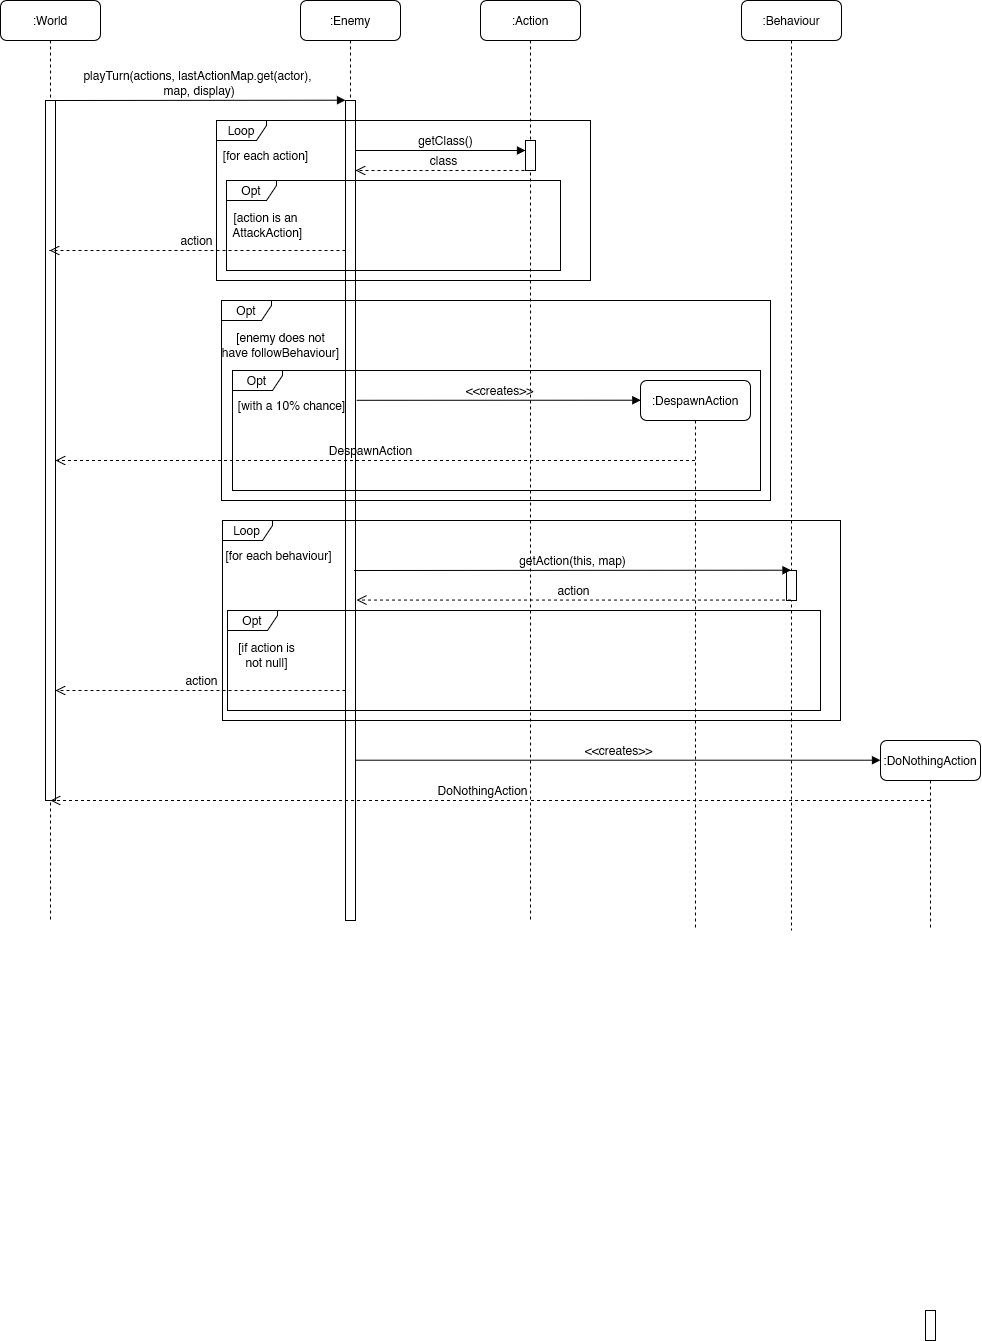

The diagram above was exported from draw.io. Its source (the exported page's mxGraphModel, read from the mxfile embedded in the PNG):
<mxGraphModel dx="1534" dy="956" grid="1" gridSize="10" guides="1" tooltips="1" connect="1" arrows="1" fold="1" page="1" pageScale="1" pageWidth="1100" pageHeight="850" background="none" math="0" shadow="0">
  <root>
    <mxCell id="0" />
    <mxCell id="1" parent="0" />
    <mxCell id="7baba1c4bc27f4b0-2" value=":Enemy" style="shape=umlLifeline;perimeter=lifelinePerimeter;whiteSpace=wrap;html=1;container=1;collapsible=0;recursiveResize=0;outlineConnect=0;rounded=1;shadow=0;comic=0;labelBackgroundColor=none;strokeWidth=1;fontFamily=Helvetica;fontSize=12;align=center;size=40;" parent="1" vertex="1">
      <mxGeometry x="400" y="80" width="100" height="920" as="geometry" />
    </mxCell>
    <mxCell id="7baba1c4bc27f4b0-10" value="" style="html=1;points=[];perimeter=orthogonalPerimeter;rounded=0;shadow=0;comic=0;labelBackgroundColor=none;strokeWidth=1;fontFamily=Helvetica;fontSize=12;align=center;" parent="7baba1c4bc27f4b0-2" vertex="1">
      <mxGeometry x="45" y="100" width="10" height="820" as="geometry" />
    </mxCell>
    <mxCell id="7baba1c4bc27f4b0-3" value=":Action" style="shape=umlLifeline;perimeter=lifelinePerimeter;whiteSpace=wrap;html=1;container=1;collapsible=0;recursiveResize=0;outlineConnect=0;rounded=1;shadow=0;comic=0;labelBackgroundColor=none;strokeWidth=1;fontFamily=Helvetica;fontSize=12;align=center;" parent="1" vertex="1">
      <mxGeometry x="580" y="80" width="100" height="920" as="geometry" />
    </mxCell>
    <mxCell id="7baba1c4bc27f4b0-13" value="" style="html=1;points=[];perimeter=orthogonalPerimeter;rounded=0;shadow=0;comic=0;labelBackgroundColor=none;strokeWidth=1;fontFamily=Helvetica;fontSize=12;align=center;" parent="7baba1c4bc27f4b0-3" vertex="1">
      <mxGeometry x="45" y="140" width="10" height="30" as="geometry" />
    </mxCell>
    <mxCell id="7baba1c4bc27f4b0-8" value=":World" style="shape=umlLifeline;perimeter=lifelinePerimeter;whiteSpace=wrap;html=1;container=1;collapsible=0;recursiveResize=0;outlineConnect=0;rounded=1;shadow=0;comic=0;labelBackgroundColor=none;strokeWidth=1;fontFamily=Helvetica;fontSize=12;align=center;" parent="1" vertex="1">
      <mxGeometry x="100" y="80" width="100" height="920" as="geometry" />
    </mxCell>
    <mxCell id="7baba1c4bc27f4b0-9" value="" style="html=1;points=[];perimeter=orthogonalPerimeter;rounded=0;shadow=0;comic=0;labelBackgroundColor=none;strokeWidth=1;fontFamily=Helvetica;fontSize=12;align=center;" parent="7baba1c4bc27f4b0-8" vertex="1">
      <mxGeometry x="45" y="100" width="10" height="700" as="geometry" />
    </mxCell>
    <mxCell id="7baba1c4bc27f4b0-11" value="&lt;div&gt;playTurn(actions, lastActionMap.get(actor),&lt;/div&gt;&lt;div&gt;&amp;nbsp;map, display)&lt;/div&gt;" style="html=1;verticalAlign=bottom;endArrow=block;entryX=0;entryY=0;labelBackgroundColor=none;fontFamily=Helvetica;fontSize=12;edgeStyle=elbowEdgeStyle;elbow=vertical;" parent="1" source="7baba1c4bc27f4b0-9" target="7baba1c4bc27f4b0-10" edge="1">
      <mxGeometry relative="1" as="geometry">
        <mxPoint x="220" y="190" as="sourcePoint" />
        <mxPoint as="offset" />
      </mxGeometry>
    </mxCell>
    <mxCell id="DH6IuwQM_21PFYgnU8KK-4" value="Loop" style="shape=umlFrame;whiteSpace=wrap;html=1;pointerEvents=0;width=50;height=20;fontFamily=Helvetica;" vertex="1" parent="1">
      <mxGeometry x="316" y="200" width="374" height="160" as="geometry" />
    </mxCell>
    <mxCell id="DH6IuwQM_21PFYgnU8KK-5" value="[for each action]" style="text;html=1;align=center;verticalAlign=middle;resizable=0;points=[];autosize=1;strokeColor=none;fillColor=none;fontFamily=Helvetica;" vertex="1" parent="1">
      <mxGeometry x="310" y="220" width="110" height="30" as="geometry" />
    </mxCell>
    <mxCell id="DH6IuwQM_21PFYgnU8KK-7" value="Opt" style="shape=umlFrame;whiteSpace=wrap;html=1;pointerEvents=0;width=50;height=20;fontFamily=Helvetica;" vertex="1" parent="1">
      <mxGeometry x="326" y="260" width="334" height="90" as="geometry" />
    </mxCell>
    <mxCell id="DH6IuwQM_21PFYgnU8KK-8" value="&lt;div&gt;[action is an&lt;/div&gt;&lt;div&gt;&amp;nbsp;AttackAction]&lt;/div&gt;" style="text;html=1;align=center;verticalAlign=middle;resizable=0;points=[];autosize=1;strokeColor=none;fillColor=none;fontFamily=Helvetica;" vertex="1" parent="1">
      <mxGeometry x="315" y="285" width="100" height="40" as="geometry" />
    </mxCell>
    <mxCell id="DH6IuwQM_21PFYgnU8KK-9" value="getClass()" style="html=1;verticalAlign=bottom;endArrow=block;labelBackgroundColor=none;fontFamily=Helvetica;fontSize=12;rounded=0;edgeStyle=elbowEdgeStyle;elbow=vertical;" edge="1" parent="1" source="7baba1c4bc27f4b0-10" target="7baba1c4bc27f4b0-13">
      <mxGeometry x="0.067" relative="1" as="geometry">
        <mxPoint x="460" y="220" as="sourcePoint" />
        <mxPoint x="610" y="220" as="targetPoint" />
        <mxPoint as="offset" />
        <Array as="points">
          <mxPoint x="560" y="230" />
        </Array>
      </mxGeometry>
    </mxCell>
    <mxCell id="DH6IuwQM_21PFYgnU8KK-10" value="class" style="html=1;verticalAlign=bottom;endArrow=open;dashed=1;endSize=8;labelBackgroundColor=none;fontFamily=Helvetica;fontSize=12;edgeStyle=elbowEdgeStyle;elbow=vertical;" edge="1" parent="1" target="7baba1c4bc27f4b0-10">
      <mxGeometry relative="1" as="geometry">
        <mxPoint x="470" y="250" as="targetPoint" />
        <Array as="points">
          <mxPoint x="545" y="250" />
          <mxPoint x="575" y="250" />
        </Array>
        <mxPoint x="630" y="250" as="sourcePoint" />
      </mxGeometry>
    </mxCell>
    <mxCell id="DH6IuwQM_21PFYgnU8KK-11" value="action" style="html=1;verticalAlign=bottom;endArrow=open;dashed=1;endSize=8;labelBackgroundColor=none;fontFamily=Helvetica;fontSize=12;elbow=vertical;edgeStyle=elbowEdgeStyle;" edge="1" parent="1" source="7baba1c4bc27f4b0-10" target="7baba1c4bc27f4b0-8">
      <mxGeometry x="-0.0006" relative="1" as="geometry">
        <mxPoint x="160" y="370" as="targetPoint" />
        <Array as="points">
          <mxPoint x="400" y="330" />
        </Array>
        <mxPoint x="440" y="330" as="sourcePoint" />
        <mxPoint as="offset" />
      </mxGeometry>
    </mxCell>
    <mxCell id="DH6IuwQM_21PFYgnU8KK-13" value="Opt" style="shape=umlFrame;whiteSpace=wrap;html=1;pointerEvents=0;width=50;height=20;fontFamily=Helvetica;" vertex="1" parent="1">
      <mxGeometry x="321" y="380" width="549" height="200" as="geometry" />
    </mxCell>
    <mxCell id="DH6IuwQM_21PFYgnU8KK-14" value="&lt;div&gt;[enemy does not &lt;br&gt;&lt;/div&gt;&lt;div&gt;have followBehaviour]&lt;/div&gt;" style="text;html=1;align=center;verticalAlign=middle;resizable=0;points=[];autosize=1;strokeColor=none;fillColor=none;fontFamily=Helvetica;" vertex="1" parent="1">
      <mxGeometry x="310" y="405" width="140" height="40" as="geometry" />
    </mxCell>
    <mxCell id="DH6IuwQM_21PFYgnU8KK-16" value="Opt" style="shape=umlFrame;whiteSpace=wrap;html=1;pointerEvents=0;width=50;height=20;fontFamily=Helvetica;" vertex="1" parent="1">
      <mxGeometry x="332" y="450" width="528" height="120" as="geometry" />
    </mxCell>
    <mxCell id="DH6IuwQM_21PFYgnU8KK-17" value="[with a 10% chance]" style="text;html=1;align=center;verticalAlign=middle;resizable=0;points=[];autosize=1;strokeColor=none;fillColor=none;fontFamily=Helvetica;" vertex="1" parent="1">
      <mxGeometry x="326" y="470" width="130" height="30" as="geometry" />
    </mxCell>
    <mxCell id="DH6IuwQM_21PFYgnU8KK-18" value=":DespawnAction" style="shape=umlLifeline;perimeter=lifelinePerimeter;whiteSpace=wrap;html=1;container=1;collapsible=0;recursiveResize=0;outlineConnect=0;rounded=1;shadow=0;comic=0;labelBackgroundColor=none;strokeWidth=1;fontFamily=Helvetica;fontSize=12;align=center;" vertex="1" parent="1">
      <mxGeometry x="740" y="460" width="110" height="550" as="geometry" />
    </mxCell>
    <mxCell id="DH6IuwQM_21PFYgnU8KK-20" value="DespawnAction" style="html=1;verticalAlign=bottom;endArrow=open;dashed=1;endSize=8;labelBackgroundColor=none;fontFamily=Helvetica;fontSize=12;elbow=vertical;" edge="1" parent="1" source="DH6IuwQM_21PFYgnU8KK-18" target="7baba1c4bc27f4b0-9">
      <mxGeometry x="0.0149" relative="1" as="geometry">
        <mxPoint x="151" y="560" as="targetPoint" />
        <mxPoint x="631" y="560" as="sourcePoint" />
        <mxPoint as="offset" />
        <Array as="points">
          <mxPoint x="780" y="540" />
        </Array>
      </mxGeometry>
    </mxCell>
    <mxCell id="DH6IuwQM_21PFYgnU8KK-21" value="&amp;lt;&amp;lt;creates&amp;gt;&amp;gt;" style="html=1;verticalAlign=bottom;endArrow=block;labelBackgroundColor=none;fontFamily=Helvetica;fontSize=12;entryX=0.003;entryY=0.035;entryDx=0;entryDy=0;entryPerimeter=0;rounded=0;edgeStyle=elbowEdgeStyle;exitX=1.078;exitY=0.089;exitDx=0;exitDy=0;exitPerimeter=0;elbow=vertical;" edge="1" parent="1" target="DH6IuwQM_21PFYgnU8KK-18">
      <mxGeometry relative="1" as="geometry">
        <mxPoint x="456" y="479.8" as="sourcePoint" />
        <mxPoint x="625" y="479.8" as="targetPoint" />
        <mxPoint as="offset" />
      </mxGeometry>
    </mxCell>
    <mxCell id="DH6IuwQM_21PFYgnU8KK-24" value="Loop" style="shape=umlFrame;whiteSpace=wrap;html=1;pointerEvents=0;width=50;height=20;fontFamily=Helvetica;" vertex="1" parent="1">
      <mxGeometry x="322" y="600" width="618" height="200" as="geometry" />
    </mxCell>
    <mxCell id="DH6IuwQM_21PFYgnU8KK-25" value="[for each behaviour]" style="text;html=1;align=center;verticalAlign=middle;resizable=0;points=[];autosize=1;strokeColor=none;fillColor=none;fontFamily=Helvetica;" vertex="1" parent="1">
      <mxGeometry x="313" y="620" width="130" height="30" as="geometry" />
    </mxCell>
    <mxCell id="DH6IuwQM_21PFYgnU8KK-26" value=":Behaviour" style="shape=umlLifeline;perimeter=lifelinePerimeter;whiteSpace=wrap;html=1;container=1;collapsible=0;recursiveResize=0;outlineConnect=0;rounded=1;shadow=0;comic=0;labelBackgroundColor=none;strokeWidth=1;fontFamily=Helvetica;fontSize=12;align=center;" vertex="1" parent="1">
      <mxGeometry x="841" y="80" width="100" height="930" as="geometry" />
    </mxCell>
    <mxCell id="DH6IuwQM_21PFYgnU8KK-27" value="" style="html=1;points=[];perimeter=orthogonalPerimeter;rounded=0;shadow=0;comic=0;labelBackgroundColor=none;strokeWidth=1;fontFamily=Helvetica;fontSize=12;align=center;" vertex="1" parent="DH6IuwQM_21PFYgnU8KK-26">
      <mxGeometry x="45" y="570" width="10" height="30" as="geometry" />
    </mxCell>
    <mxCell id="DH6IuwQM_21PFYgnU8KK-28" value="getAction(this, map)" style="html=1;verticalAlign=bottom;endArrow=block;labelBackgroundColor=none;fontFamily=Helvetica;fontSize=12;rounded=0;edgeStyle=elbowEdgeStyle;exitX=1.078;exitY=0.089;exitDx=0;exitDy=0;exitPerimeter=0;elbow=vertical;" edge="1" parent="1" target="DH6IuwQM_21PFYgnU8KK-26">
      <mxGeometry relative="1" as="geometry">
        <mxPoint x="453.5" y="650" as="sourcePoint" />
        <mxPoint x="737.5" y="650.2" as="targetPoint" />
        <mxPoint as="offset" />
      </mxGeometry>
    </mxCell>
    <mxCell id="DH6IuwQM_21PFYgnU8KK-29" value="action" style="html=1;verticalAlign=bottom;endArrow=open;dashed=1;endSize=8;labelBackgroundColor=none;fontFamily=Helvetica;fontSize=12;edgeStyle=elbowEdgeStyle;elbow=vertical;" edge="1" parent="1" source="DH6IuwQM_21PFYgnU8KK-26">
      <mxGeometry relative="1" as="geometry">
        <mxPoint x="456" y="679.55" as="targetPoint" />
        <Array as="points">
          <mxPoint x="546" y="679.55" />
          <mxPoint x="576" y="679.55" />
        </Array>
        <mxPoint x="631" y="679.55" as="sourcePoint" />
      </mxGeometry>
    </mxCell>
    <mxCell id="DH6IuwQM_21PFYgnU8KK-35" value="Opt" style="shape=umlFrame;whiteSpace=wrap;html=1;pointerEvents=0;width=50;height=20;fontFamily=Helvetica;" vertex="1" parent="1">
      <mxGeometry x="327" y="690" width="593" height="100" as="geometry" />
    </mxCell>
    <mxCell id="DH6IuwQM_21PFYgnU8KK-36" value="&lt;div&gt;[if action is &lt;br&gt;&lt;/div&gt;&lt;div&gt;not null]&lt;/div&gt;" style="text;html=1;align=center;verticalAlign=middle;resizable=0;points=[];autosize=1;strokeColor=none;fillColor=none;fontFamily=Helvetica;" vertex="1" parent="1">
      <mxGeometry x="326" y="715" width="80" height="40" as="geometry" />
    </mxCell>
    <mxCell id="DH6IuwQM_21PFYgnU8KK-37" value="action" style="html=1;verticalAlign=bottom;endArrow=open;dashed=1;endSize=8;labelBackgroundColor=none;fontFamily=Helvetica;fontSize=12;elbow=vertical;edgeStyle=elbowEdgeStyle;" edge="1" parent="1" source="7baba1c4bc27f4b0-10">
      <mxGeometry x="-0.0006" relative="1" as="geometry">
        <mxPoint x="155" y="770" as="targetPoint" />
        <Array as="points">
          <mxPoint x="405" y="770" />
        </Array>
        <mxPoint x="440" y="770" as="sourcePoint" />
        <mxPoint as="offset" />
      </mxGeometry>
    </mxCell>
    <mxCell id="DH6IuwQM_21PFYgnU8KK-38" value=":DoNothingAction" style="shape=umlLifeline;perimeter=lifelinePerimeter;whiteSpace=wrap;html=1;container=1;collapsible=0;recursiveResize=0;outlineConnect=0;rounded=1;shadow=0;comic=0;labelBackgroundColor=none;strokeWidth=1;fontFamily=Helvetica;fontSize=12;align=center;" vertex="1" parent="1">
      <mxGeometry x="980" y="820" width="100" height="190" as="geometry" />
    </mxCell>
    <mxCell id="DH6IuwQM_21PFYgnU8KK-39" value="" style="html=1;points=[];perimeter=orthogonalPerimeter;rounded=0;shadow=0;comic=0;labelBackgroundColor=none;strokeWidth=1;fontFamily=Helvetica;fontSize=12;align=center;" vertex="1" parent="DH6IuwQM_21PFYgnU8KK-38">
      <mxGeometry x="45" y="570" width="10" height="30" as="geometry" />
    </mxCell>
    <mxCell id="DH6IuwQM_21PFYgnU8KK-40" value="&amp;lt;&amp;lt;creates&amp;gt;&amp;gt;" style="html=1;verticalAlign=bottom;endArrow=block;labelBackgroundColor=none;fontFamily=Helvetica;fontSize=12;rounded=0;edgeStyle=elbowEdgeStyle;elbow=vertical;" edge="1" parent="1" source="7baba1c4bc27f4b0-10">
      <mxGeometry relative="1" as="geometry">
        <mxPoint x="460" y="840" as="sourcePoint" />
        <mxPoint x="980" y="840" as="targetPoint" />
        <mxPoint as="offset" />
      </mxGeometry>
    </mxCell>
    <mxCell id="DH6IuwQM_21PFYgnU8KK-42" value="DoNothingAction" style="html=1;verticalAlign=bottom;endArrow=open;dashed=1;endSize=8;labelBackgroundColor=none;fontFamily=Helvetica;fontSize=12;elbow=vertical;" edge="1" parent="1" source="DH6IuwQM_21PFYgnU8KK-38">
      <mxGeometry x="0.0152" relative="1" as="geometry">
        <mxPoint x="150" y="880" as="targetPoint" />
        <mxPoint x="770" y="880" as="sourcePoint" />
        <mxPoint as="offset" />
        <Array as="points" />
      </mxGeometry>
    </mxCell>
  </root>
</mxGraphModel>